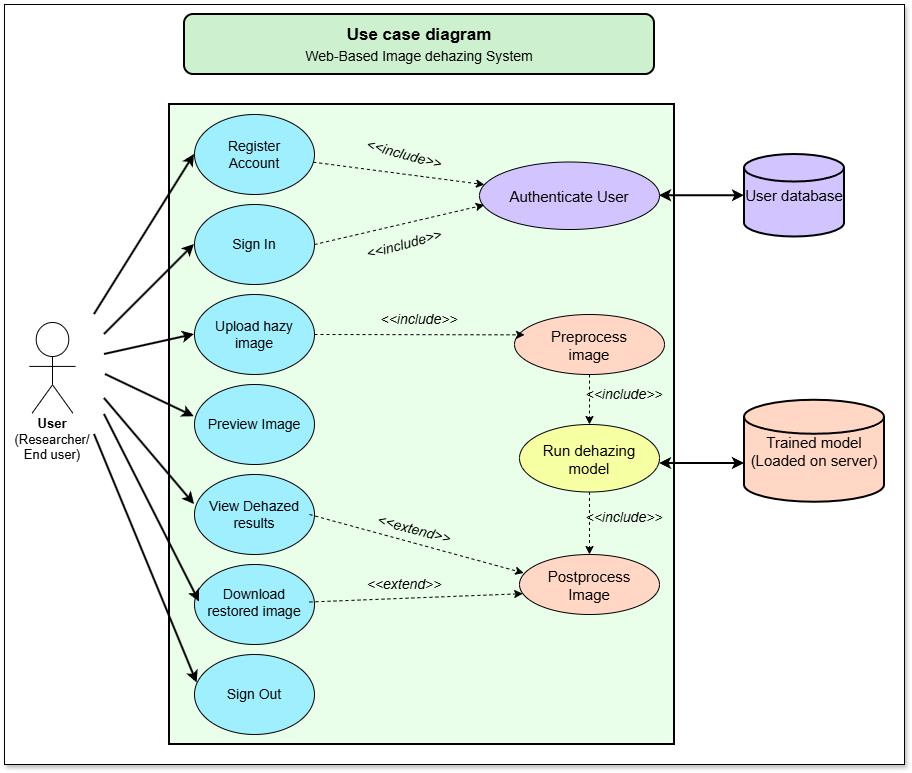

The diagram above was exported from draw.io. Its source (the exported page's mxGraphModel, read from the mxfile embedded in the PNG):
<mxGraphModel dx="1493" dy="890" grid="1" gridSize="10" guides="1" tooltips="1" connect="1" arrows="1" fold="1" page="1" pageScale="1" pageWidth="850" pageHeight="1100" background="light-dark(#ffffff, #121212)" math="0" shadow="0">
  <root>
    <mxCell id="0" />
    <mxCell id="1" parent="0" />
    <mxCell id="Vq2uqykObqoV5b7llN9X-61" parent="1" style="rounded=0;whiteSpace=wrap;html=1;strokeColor=default;textShadow=1;labelBorderColor=default;labelBackgroundColor=none;shadow=1;" value="" vertex="1">
      <mxGeometry height="760" width="900" x="60" y="20" as="geometry" />
    </mxCell>
    <mxCell id="8Yiq22_feQDTrIKc_ofB-1" parent="1" style="rounded=0;whiteSpace=wrap;html=1;fillColor=light-dark(#E9FFE9,#E9FFE9);strokeWidth=2;" value="" vertex="1">
      <mxGeometry height="640" width="505" x="225" y="120" as="geometry" />
    </mxCell>
    <mxCell id="Vq2uqykObqoV5b7llN9X-18" edge="1" parent="1" source="8Yiq22_feQDTrIKc_ofB-2" style="shape=connector;rounded=0;jumpStyle=none;orthogonalLoop=1;jettySize=auto;html=1;shadow=0;strokeColor=default;strokeWidth=1;align=center;verticalAlign=middle;arcSize=20;fontFamily=Helvetica;fontSize=11;fontColor=default;labelBackgroundColor=default;startArrow=none;startFill=0;startSize=0;endArrow=classic;sourcePerimeterSpacing=0;fixedPointSpacing=1;dashed=1;" target="Vq2uqykObqoV5b7llN9X-1">
      <mxGeometry relative="1" x="0.1357" as="geometry" />
    </mxCell>
    <mxCell id="8Yiq22_feQDTrIKc_ofB-2" parent="1" style="ellipse;whiteSpace=wrap;html=1;shapeInside=1;fillColor=light-dark(#9FEFFF,#9FEFFF);" value="" vertex="1">
      <mxGeometry height="80" width="120" x="250" y="130" as="geometry" />
    </mxCell>
    <mxCell id="Vq2uqykObqoV5b7llN9X-19" edge="1" parent="1" source="8Yiq22_feQDTrIKc_ofB-3" style="shape=connector;rounded=0;jumpStyle=none;orthogonalLoop=1;jettySize=auto;html=1;exitX=1;exitY=0.5;exitDx=0;exitDy=0;entryX=0.026;entryY=0.637;entryDx=0;entryDy=0;shadow=0;strokeColor=default;strokeWidth=1;align=center;verticalAlign=middle;arcSize=20;fontFamily=Helvetica;fontSize=11;fontColor=default;labelBackgroundColor=default;startArrow=none;startFill=0;startSize=0;endArrow=classic;sourcePerimeterSpacing=0;fixedPointSpacing=1;entryPerimeter=0;dashed=1;" target="Vq2uqykObqoV5b7llN9X-1">
      <mxGeometry relative="1" x="-0.0021" as="geometry" />
    </mxCell>
    <mxCell id="8Yiq22_feQDTrIKc_ofB-3" parent="1" style="ellipse;whiteSpace=wrap;html=1;shapeInside=1;fillColor=light-dark(#9FEFFF,#9FEFFF);" value="" vertex="1">
      <mxGeometry height="80" width="120" x="250" y="220" as="geometry" />
    </mxCell>
    <mxCell id="8Yiq22_feQDTrIKc_ofB-4" parent="1" style="ellipse;whiteSpace=wrap;html=1;shapeInside=1;fillColor=light-dark(#9FEFFF,#9FEFFF);" value="" vertex="1">
      <mxGeometry height="80" width="120" x="250" y="400" as="geometry" />
    </mxCell>
    <mxCell id="8Yiq22_feQDTrIKc_ofB-5" parent="1" style="ellipse;whiteSpace=wrap;html=1;shapeInside=1;fillColor=light-dark(#9FEFFF,#9FEFFF);" value="" vertex="1">
      <mxGeometry height="80" width="120" x="250" y="310" as="geometry" />
    </mxCell>
    <mxCell id="8Yiq22_feQDTrIKc_ofB-6" parent="1" style="ellipse;whiteSpace=wrap;html=1;shapeInside=1;fillColor=light-dark(#9FEFFF,#9FEFFF);" value="" vertex="1">
      <mxGeometry height="80" width="120" x="250" y="490" as="geometry" />
    </mxCell>
    <mxCell id="8Yiq22_feQDTrIKc_ofB-7" parent="1" style="ellipse;whiteSpace=wrap;html=1;shapeInside=1;fillColor=light-dark(#9FEFFF,#9FEFFF);" value="" vertex="1">
      <mxGeometry height="80" width="120" x="250" y="580" as="geometry" />
    </mxCell>
    <mxCell id="8Yiq22_feQDTrIKc_ofB-8" parent="1" style="ellipse;whiteSpace=wrap;html=1;shapeInside=1;fillColor=light-dark(#9FEFFF,#9FEFFF);" value="" vertex="1">
      <mxGeometry height="80" width="120" x="250" y="670" as="geometry" />
    </mxCell>
    <mxCell id="8Yiq22_feQDTrIKc_ofB-9" parent="1" style="text;html=1;whiteSpace=wrap;strokeColor=none;fillColor=none;align=center;verticalAlign=middle;rounded=0;" value="&lt;font style=&quot;font-size: 14px;&quot;&gt;Register Account&lt;/font&gt;" vertex="1">
      <mxGeometry height="35" width="70" x="275" y="152.5" as="geometry" />
    </mxCell>
    <mxCell id="8Yiq22_feQDTrIKc_ofB-12" parent="1" style="text;html=1;whiteSpace=wrap;strokeColor=none;fillColor=none;align=center;verticalAlign=middle;rounded=0;" value="&lt;font style=&quot;font-size: 14px;&quot;&gt;Sign In&lt;/font&gt;" vertex="1">
      <mxGeometry height="30" width="60" x="280" y="245" as="geometry" />
    </mxCell>
    <mxCell id="8Yiq22_feQDTrIKc_ofB-14" parent="1" style="text;html=1;whiteSpace=wrap;strokeColor=none;fillColor=none;align=center;verticalAlign=middle;rounded=0;" value="&lt;font style=&quot;font-size: 14px;&quot;&gt;Upload hazy image&lt;/font&gt;" vertex="1">
      <mxGeometry height="45" width="90" x="265" y="327.5" as="geometry" />
    </mxCell>
    <mxCell id="8Yiq22_feQDTrIKc_ofB-15" parent="1" style="text;html=1;whiteSpace=wrap;strokeColor=none;fillColor=none;align=center;verticalAlign=middle;rounded=0;" value="&lt;font style=&quot;font-size: 14px;&quot;&gt;Preview Image&lt;/font&gt;" vertex="1">
      <mxGeometry height="30" width="100" x="260" y="425" as="geometry" />
    </mxCell>
    <mxCell id="Vq2uqykObqoV5b7llN9X-32" edge="1" parent="1" source="8Yiq22_feQDTrIKc_ofB-16" style="shape=connector;rounded=0;jumpStyle=none;orthogonalLoop=1;jettySize=auto;html=1;exitX=1;exitY=0.5;exitDx=0;exitDy=0;entryX=0.03;entryY=0.308;entryDx=0;entryDy=0;shadow=0;strokeColor=default;strokeWidth=1;align=center;verticalAlign=middle;arcSize=20;fontFamily=Helvetica;fontSize=11;fontColor=default;labelBackgroundColor=default;startArrow=none;startFill=0;startSize=0;endArrow=classic;sourcePerimeterSpacing=0;fixedPointSpacing=1;entryPerimeter=0;dashed=1;" target="Vq2uqykObqoV5b7llN9X-4">
      <mxGeometry relative="1" x="-0.0022" as="geometry" />
    </mxCell>
    <mxCell id="8Yiq22_feQDTrIKc_ofB-16" parent="1" style="text;html=1;whiteSpace=wrap;strokeColor=none;fillColor=none;align=center;verticalAlign=middle;rounded=0;" value="&lt;font style=&quot;font-size: 14px;&quot;&gt;View Dehazed results&lt;/font&gt;" vertex="1">
      <mxGeometry height="35" width="110" x="255" y="512.5" as="geometry" />
    </mxCell>
    <mxCell id="Vq2uqykObqoV5b7llN9X-33" edge="1" parent="1" source="8Yiq22_feQDTrIKc_ofB-17" style="shape=connector;rounded=0;jumpStyle=none;orthogonalLoop=1;jettySize=auto;html=1;exitX=1;exitY=0.5;exitDx=0;exitDy=0;entryX=0.023;entryY=0.653;entryDx=0;entryDy=0;shadow=0;strokeColor=default;strokeWidth=1;align=center;verticalAlign=middle;arcSize=20;fontFamily=Helvetica;fontSize=11;fontColor=default;labelBackgroundColor=default;startArrow=none;startFill=0;startSize=0;endArrow=classic;sourcePerimeterSpacing=0;fixedPointSpacing=1;entryPerimeter=0;dashed=1;" target="Vq2uqykObqoV5b7llN9X-4">
      <mxGeometry relative="1" x="-0.0019" as="geometry" />
    </mxCell>
    <mxCell id="8Yiq22_feQDTrIKc_ofB-17" parent="1" style="text;html=1;whiteSpace=wrap;strokeColor=none;fillColor=none;align=center;verticalAlign=middle;rounded=0;" value="&lt;font style=&quot;font-size: 14px;&quot;&gt;Download restored image&lt;/font&gt;" vertex="1">
      <mxGeometry height="35" width="110" x="255" y="600" as="geometry" />
    </mxCell>
    <mxCell id="8Yiq22_feQDTrIKc_ofB-18" parent="1" style="text;html=1;whiteSpace=wrap;strokeColor=none;fillColor=none;align=center;verticalAlign=middle;rounded=0;" value="&lt;font style=&quot;font-size: 14px;&quot;&gt;Sign Out&lt;/font&gt;" vertex="1">
      <mxGeometry height="30" width="60" x="280" y="695" as="geometry" />
    </mxCell>
    <mxCell id="Vq2uqykObqoV5b7llN9X-1" parent="1" style="ellipse;whiteSpace=wrap;html=1;shapeInside=1;fillColor=light-dark(#D1C4FF,#D1C4FF);" value="&lt;font style=&quot;font-size: 15px;&quot;&gt;Authenticate User&lt;/font&gt;" vertex="1">
      <mxGeometry height="67.5" width="180" x="535" y="177.5" as="geometry" />
    </mxCell>
    <mxCell id="Vq2uqykObqoV5b7llN9X-30" edge="1" parent="1" source="Vq2uqykObqoV5b7llN9X-2" style="edgeStyle=orthogonalEdgeStyle;shape=connector;curved=0;rounded=0;jumpStyle=none;orthogonalLoop=1;jettySize=auto;html=1;exitX=0.5;exitY=1;exitDx=0;exitDy=0;entryX=0.5;entryY=0;entryDx=0;entryDy=0;shadow=0;strokeColor=default;strokeWidth=1;align=center;verticalAlign=middle;arcSize=20;fontFamily=Helvetica;fontSize=11;fontColor=default;labelBackgroundColor=default;startArrow=none;startFill=0;startSize=0;endArrow=classic;sourcePerimeterSpacing=0;fixedPointSpacing=1;dashed=1;" target="Vq2uqykObqoV5b7llN9X-4">
      <mxGeometry relative="1" as="geometry" />
    </mxCell>
    <mxCell id="Vq2uqykObqoV5b7llN9X-2" parent="1" style="ellipse;whiteSpace=wrap;html=1;shapeInside=1;fillColor=#F7FFA3;" value="&lt;font style=&quot;font-size: 15px;&quot;&gt;Run dehazing model&lt;/font&gt;" vertex="1">
      <mxGeometry height="67.5" width="140" x="575" y="440" as="geometry" />
    </mxCell>
    <mxCell id="Vq2uqykObqoV5b7llN9X-3" parent="1" style="ellipse;whiteSpace=wrap;html=1;shapeInside=1;fillColor=light-dark(#FFD7C4,#FFC8B3);" value="&lt;font style=&quot;font-size: 15px;&quot;&gt;Preprocess image&lt;/font&gt;" vertex="1">
      <mxGeometry height="60" width="150" x="570" y="330" as="geometry" />
    </mxCell>
    <mxCell id="Vq2uqykObqoV5b7llN9X-4" parent="1" style="ellipse;whiteSpace=wrap;html=1;shapeInside=1;fillColor=light-dark(#FFD7C4,#FFC8B3);" value="&lt;font style=&quot;font-size: 15px;&quot;&gt;Postprocess Image&lt;/font&gt;" vertex="1">
      <mxGeometry height="60" width="140" x="575" y="570" as="geometry" />
    </mxCell>
    <mxCell id="Vq2uqykObqoV5b7llN9X-13" parent="1" style="shape=mermaidUsecaseActor;actorType=normal;verticalLabelPosition=bottom;verticalAlign=top;html=1;outlineConnect=0;" value="" vertex="1">
      <mxGeometry height="102" width="76" x="70" y="338" as="geometry" />
    </mxCell>
    <mxCell id="Vq2uqykObqoV5b7llN9X-20" parent="1" style="text;html=1;whiteSpace=wrap;strokeColor=none;fillColor=none;align=center;verticalAlign=middle;rounded=0;rotation=15;strokeWidth=1;fontSize=14;fontStyle=2" value="&amp;lt;&amp;lt;include&amp;gt;&amp;gt;" vertex="1">
      <mxGeometry height="30" width="60" x="430" y="155" as="geometry" />
    </mxCell>
    <mxCell id="Vq2uqykObqoV5b7llN9X-22" parent="1" style="text;html=1;whiteSpace=wrap;strokeColor=none;fillColor=none;align=center;verticalAlign=middle;rounded=0;rotation=-15;strokeWidth=1;fontSize=14;fontStyle=2" value="&amp;lt;&amp;lt;include&amp;gt;&amp;gt;" vertex="1">
      <mxGeometry height="30" width="60" x="430" y="245" as="geometry" />
    </mxCell>
    <mxCell id="Vq2uqykObqoV5b7llN9X-29" edge="1" parent="1" source="Vq2uqykObqoV5b7llN9X-3" style="edgeStyle=orthogonalEdgeStyle;shape=connector;curved=0;rounded=0;jumpStyle=none;orthogonalLoop=1;jettySize=auto;html=1;exitX=0.5;exitY=1;exitDx=0;exitDy=0;entryX=0.5;entryY=0;entryDx=0;entryDy=0;shadow=0;strokeColor=default;strokeWidth=1;align=center;verticalAlign=middle;arcSize=20;fontFamily=Helvetica;fontSize=11;fontColor=default;labelBackgroundColor=default;startArrow=none;startFill=0;startSize=0;endArrow=classic;sourcePerimeterSpacing=0;fixedPointSpacing=1;dashed=1;" target="Vq2uqykObqoV5b7llN9X-2">
      <mxGeometry relative="1" as="geometry" />
    </mxCell>
    <mxCell id="Vq2uqykObqoV5b7llN9X-31" edge="1" parent="1" source="8Yiq22_feQDTrIKc_ofB-5" style="shape=connector;rounded=0;jumpStyle=none;orthogonalLoop=1;jettySize=auto;html=1;exitX=1;exitY=0.5;exitDx=0;exitDy=0;entryX=0.067;entryY=0.339;entryDx=0;entryDy=0;entryPerimeter=0;shadow=0;strokeColor=default;strokeWidth=1;align=center;verticalAlign=middle;arcSize=20;fontFamily=Helvetica;fontSize=11;fontColor=default;labelBackgroundColor=default;startArrow=none;startFill=0;startSize=0;endArrow=classic;sourcePerimeterSpacing=0;fixedPointSpacing=1;dashed=1;" target="Vq2uqykObqoV5b7llN9X-3">
      <mxGeometry relative="1" x="-0.0022" as="geometry" />
    </mxCell>
    <mxCell id="Vq2uqykObqoV5b7llN9X-36" edge="1" parent="1" style="endArrow=classic;html=1;rounded=0;shadow=0;strokeColor=default;strokeWidth=2;align=center;verticalAlign=middle;arcSize=20;fontFamily=Helvetica;fontSize=11;fontColor=default;labelBackgroundColor=default;jumpStyle=none;startSize=0;sourcePerimeterSpacing=0;fixedPointSpacing=1;curved=0;entryX=0;entryY=0.5;entryDx=0;entryDy=0;" target="8Yiq22_feQDTrIKc_ofB-2" value="">
      <mxGeometry height="50" relative="1" width="50" as="geometry">
        <mxPoint x="150" y="330" as="sourcePoint" />
        <mxPoint x="187" y="230" as="targetPoint" />
      </mxGeometry>
    </mxCell>
    <mxCell id="Vq2uqykObqoV5b7llN9X-38" edge="1" parent="1" style="endArrow=classic;html=1;rounded=0;shadow=0;strokeColor=default;strokeWidth=2;align=center;verticalAlign=middle;arcSize=20;fontFamily=Helvetica;fontSize=11;fontColor=default;labelBackgroundColor=default;jumpStyle=none;startSize=0;sourcePerimeterSpacing=0;fixedPointSpacing=1;curved=0;entryX=0;entryY=0.5;entryDx=0;entryDy=0;" target="8Yiq22_feQDTrIKc_ofB-3" value="">
      <mxGeometry height="50" relative="1" width="50" as="geometry">
        <mxPoint x="160" y="350" as="sourcePoint" />
        <mxPoint x="220" y="320" as="targetPoint" />
      </mxGeometry>
    </mxCell>
    <mxCell id="Vq2uqykObqoV5b7llN9X-41" edge="1" parent="1" style="endArrow=classic;html=1;rounded=0;shadow=0;strokeColor=default;strokeWidth=2;align=center;verticalAlign=middle;arcSize=20;fontFamily=Helvetica;fontSize=11;fontColor=default;labelBackgroundColor=default;jumpStyle=none;startSize=0;sourcePerimeterSpacing=0;fixedPointSpacing=1;curved=0;entryX=0;entryY=0.5;entryDx=0;entryDy=0;" target="8Yiq22_feQDTrIKc_ofB-5" value="">
      <mxGeometry height="50" relative="1" width="50" as="geometry">
        <mxPoint x="160" y="370" as="sourcePoint" />
        <mxPoint x="220" y="350" as="targetPoint" />
      </mxGeometry>
    </mxCell>
    <mxCell id="Vq2uqykObqoV5b7llN9X-42" edge="1" parent="1" style="endArrow=classic;html=1;rounded=0;shadow=0;strokeColor=default;strokeWidth=2;align=center;verticalAlign=middle;arcSize=20;fontFamily=Helvetica;fontSize=11;fontColor=default;labelBackgroundColor=default;jumpStyle=none;startSize=0;sourcePerimeterSpacing=0;fixedPointSpacing=1;curved=0;entryX=-0.002;entryY=0.403;entryDx=0;entryDy=0;entryPerimeter=0;" target="8Yiq22_feQDTrIKc_ofB-4" value="">
      <mxGeometry height="50" relative="1" width="50" as="geometry">
        <mxPoint x="161" y="390" as="sourcePoint" />
        <mxPoint x="211" y="340" as="targetPoint" />
      </mxGeometry>
    </mxCell>
    <mxCell id="Vq2uqykObqoV5b7llN9X-43" edge="1" parent="1" style="endArrow=classic;html=1;rounded=0;shadow=0;strokeColor=default;strokeWidth=2;align=center;verticalAlign=middle;arcSize=20;fontFamily=Helvetica;fontSize=11;fontColor=default;labelBackgroundColor=default;jumpStyle=none;startSize=0;sourcePerimeterSpacing=0;fixedPointSpacing=1;curved=0;entryX=0;entryY=0.375;entryDx=0;entryDy=0;entryPerimeter=0;" target="8Yiq22_feQDTrIKc_ofB-6" value="">
      <mxGeometry height="50" relative="1" width="50" as="geometry">
        <mxPoint x="160" y="414" as="sourcePoint" />
        <mxPoint x="210" y="364" as="targetPoint" />
      </mxGeometry>
    </mxCell>
    <mxCell id="Vq2uqykObqoV5b7llN9X-44" edge="1" parent="1" style="endArrow=classic;html=1;rounded=0;shadow=0;strokeColor=default;strokeWidth=2;align=center;verticalAlign=middle;arcSize=20;fontFamily=Helvetica;fontSize=11;fontColor=default;labelBackgroundColor=default;jumpStyle=none;startSize=0;sourcePerimeterSpacing=0;fixedPointSpacing=1;curved=0;entryX=0;entryY=0.5;entryDx=0;entryDy=0;" target="8Yiq22_feQDTrIKc_ofB-17" value="">
      <mxGeometry height="50" relative="1" width="50" as="geometry">
        <mxPoint x="160" y="430" as="sourcePoint" />
        <mxPoint x="210" y="380" as="targetPoint" />
      </mxGeometry>
    </mxCell>
    <mxCell id="Vq2uqykObqoV5b7llN9X-45" edge="1" parent="1" style="endArrow=classic;html=1;rounded=0;shadow=0;strokeColor=default;strokeWidth=2;align=center;verticalAlign=middle;arcSize=20;fontFamily=Helvetica;fontSize=11;fontColor=default;labelBackgroundColor=default;jumpStyle=none;startSize=0;sourcePerimeterSpacing=0;fixedPointSpacing=1;curved=0;entryX=0.022;entryY=0.357;entryDx=0;entryDy=0;entryPerimeter=0;" target="8Yiq22_feQDTrIKc_ofB-8" value="">
      <mxGeometry height="50" relative="1" width="50" as="geometry">
        <mxPoint x="150" y="450" as="sourcePoint" />
        <mxPoint x="200" y="400" as="targetPoint" />
      </mxGeometry>
    </mxCell>
    <mxCell id="Vq2uqykObqoV5b7llN9X-46" parent="1" style="text;html=1;whiteSpace=wrap;strokeColor=none;fillColor=none;align=center;verticalAlign=middle;rounded=0;" value="&lt;font style=&quot;font-size: 13px;&quot;&gt;&lt;b&gt;User&lt;/b&gt;&lt;/font&gt;&lt;div&gt;&lt;font style=&quot;font-size: 13px;&quot;&gt;(Researcher/ End user)&lt;/font&gt;&lt;/div&gt;" vertex="1">
      <mxGeometry height="51" width="90" x="63" y="429" as="geometry" />
    </mxCell>
    <mxCell id="Vq2uqykObqoV5b7llN9X-47" parent="1" style="strokeWidth=2;html=1;shape=mxgraph.flowchart.database;whiteSpace=wrap;fontFamily=Helvetica;fontSize=12;fontColor=default;fontStyle=0;align=center;verticalAlign=middle;fillColor=light-dark(#D1C4FF,#D1C4FF);" value="&lt;font style=&quot;font-size: 15px;&quot;&gt;User database&lt;/font&gt;" vertex="1">
      <mxGeometry height="82.5" width="100" x="800" y="170" as="geometry" />
    </mxCell>
    <mxCell id="Vq2uqykObqoV5b7llN9X-48" edge="1" parent="1" source="Vq2uqykObqoV5b7llN9X-1" style="shape=connector;curved=0;rounded=0;jumpStyle=none;orthogonalLoop=1;jettySize=auto;html=1;exitX=1;exitY=0.5;exitDx=0;exitDy=0;entryX=0;entryY=0.5;entryDx=0;entryDy=0;entryPerimeter=0;shadow=0;strokeColor=default;strokeWidth=2;align=center;verticalAlign=middle;arcSize=20;fontFamily=Helvetica;fontSize=11;fontColor=default;labelBackgroundColor=default;startArrow=classic;startFill=1;endArrow=classic;sourcePerimeterSpacing=0;fixedPointSpacing=1;" target="Vq2uqykObqoV5b7llN9X-47">
      <mxGeometry relative="1" as="geometry" />
    </mxCell>
    <mxCell id="Vq2uqykObqoV5b7llN9X-49" parent="1" style="strokeWidth=2;html=1;shape=mxgraph.flowchart.database;whiteSpace=wrap;fontFamily=Helvetica;fontSize=12;fontColor=default;fontStyle=0;align=center;verticalAlign=middle;fillColor=light-dark(#FFD7C4,#FFC8B3);" value="&lt;font style=&quot;font-size: 15px;&quot;&gt;Trained model&lt;/font&gt;&lt;div&gt;&lt;font style=&quot;font-size: 15px;&quot;&gt;(Loaded on server)&lt;/font&gt;&lt;/div&gt;" vertex="1">
      <mxGeometry height="102" width="140" x="800" y="415.75" as="geometry" />
    </mxCell>
    <mxCell id="Vq2uqykObqoV5b7llN9X-52" edge="1" parent="1" style="shape=connector;curved=0;rounded=0;jumpStyle=none;orthogonalLoop=1;jettySize=auto;html=1;exitX=1;exitY=0.5;exitDx=0;exitDy=0;entryX=0;entryY=0.5;entryDx=0;entryDy=0;entryPerimeter=0;shadow=0;strokeColor=default;strokeWidth=2;align=center;verticalAlign=middle;arcSize=20;fontFamily=Helvetica;fontSize=11;fontColor=default;labelBackgroundColor=default;startArrow=classic;startFill=1;endArrow=classic;sourcePerimeterSpacing=0;fixedPointSpacing=1;">
      <mxGeometry relative="1" as="geometry">
        <mxPoint x="715" y="479" as="sourcePoint" />
        <mxPoint x="800" y="479" as="targetPoint" />
      </mxGeometry>
    </mxCell>
    <mxCell id="Vq2uqykObqoV5b7llN9X-53" parent="1" style="text;html=1;whiteSpace=wrap;strokeColor=none;fillColor=none;align=center;verticalAlign=middle;rounded=0;rotation=0;strokeWidth=1;fontSize=14;fontStyle=2" value="&amp;lt;&amp;lt;extend&amp;gt;&amp;gt;" vertex="1">
      <mxGeometry height="30" width="60" x="430.00006046520986" y="585.0034587474116" as="geometry" />
    </mxCell>
    <mxCell id="Vq2uqykObqoV5b7llN9X-54" parent="1" style="text;html=1;whiteSpace=wrap;strokeColor=none;fillColor=none;align=center;verticalAlign=middle;rounded=0;rotation=15;strokeWidth=1;fontSize=14;fontStyle=2" value="&amp;lt;&amp;lt;extend&amp;gt;&amp;gt;" vertex="1">
      <mxGeometry height="30" width="60" x="440" y="530" as="geometry" />
    </mxCell>
    <mxCell id="Vq2uqykObqoV5b7llN9X-56" parent="1" style="text;html=1;whiteSpace=wrap;strokeColor=none;fillColor=none;align=center;verticalAlign=middle;rounded=0;rotation=0;strokeWidth=1;fontSize=14;fontStyle=2" value="&amp;lt;&amp;lt;include&amp;gt;&amp;gt;" vertex="1">
      <mxGeometry height="30" width="60" x="445.00006046520986" y="320.0034587474116" as="geometry" />
    </mxCell>
    <mxCell id="Vq2uqykObqoV5b7llN9X-57" parent="1" style="text;html=1;whiteSpace=wrap;strokeColor=none;fillColor=none;align=center;verticalAlign=middle;rounded=0;rotation=0;strokeWidth=1;fontSize=14;fontStyle=2" value="&amp;lt;&amp;lt;include&amp;gt;&amp;gt;" vertex="1">
      <mxGeometry height="30" width="60" x="650" y="395" as="geometry" />
    </mxCell>
    <mxCell id="Vq2uqykObqoV5b7llN9X-58" parent="1" style="text;html=1;whiteSpace=wrap;strokeColor=none;fillColor=none;align=center;verticalAlign=middle;rounded=0;rotation=0;strokeWidth=1;fontSize=14;fontStyle=2" value="&amp;lt;&amp;lt;include&amp;gt;&amp;gt;" vertex="1">
      <mxGeometry height="30" width="60" x="650" y="517.75" as="geometry" />
    </mxCell>
    <mxCell id="Vq2uqykObqoV5b7llN9X-59" parent="1" style="rounded=1;whiteSpace=wrap;html=1;roundedPerimeter=1;fillColor=light-dark(#CDF0CE,#D0FFD2);strokeWidth=2;" value="&lt;h3 style=&quot;line-height: 140%;&quot;&gt;&lt;font style=&quot;font-size: 17px; line-height: 140%;&quot;&gt;Use case diagram&lt;br&gt;&lt;/font&gt;&lt;span style=&quot;font-weight: normal;&quot;&gt;Web-Based Image dehazing System&lt;/span&gt;&lt;/h3&gt;" vertex="1">
      <mxGeometry height="60" width="470" x="240" y="30" as="geometry" />
    </mxCell>
  </root>
</mxGraphModel>